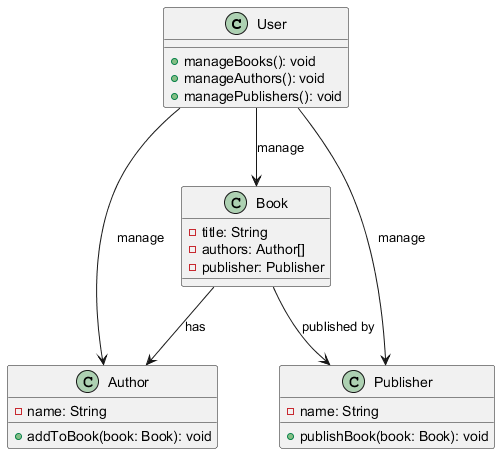

The diagram above was rendered by PlantUML. Its source (embedded in the PNG):
@startuml
class User {
    + manageBooks(): void
    + manageAuthors(): void
    + managePublishers(): void
}

class Book {
    - title: String
    - authors: Author[]
    - publisher: Publisher
}

class Author {
    - name: String
    + addToBook(book: Book): void
}

class Publisher {
    - name: String
    + publishBook(book: Book): void
}

User --> Book: manage
User --> Author: manage
User --> Publisher: manage
Book --> Author: has
Book --> Publisher: published by
@enduml